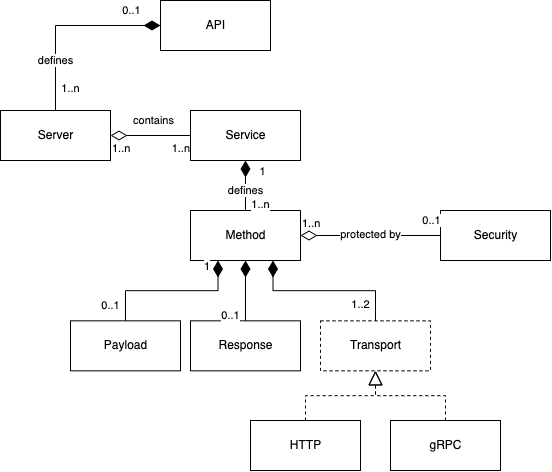

The diagram above was exported from draw.io. Its source (the exported page's mxGraphModel, read from the mxfile embedded in the PNG):
<mxGraphModel dx="776" dy="503" grid="1" gridSize="10" guides="1" tooltips="1" connect="1" arrows="1" fold="1" page="1" pageScale="1" pageWidth="850" pageHeight="1100" math="0" shadow="0">
  <root>
    <mxCell id="0" />
    <mxCell id="1" parent="0" />
    <mxCell id="f9Uzm_iMBPEU6mSkufI4-1" value="API" style="html=1;" vertex="1" parent="1">
      <mxGeometry x="380" y="70" width="110" height="50" as="geometry" />
    </mxCell>
    <mxCell id="f9Uzm_iMBPEU6mSkufI4-2" value="Server" style="html=1;" vertex="1" parent="1">
      <mxGeometry x="220" y="180" width="110" height="50" as="geometry" />
    </mxCell>
    <mxCell id="f9Uzm_iMBPEU6mSkufI4-3" value="Service" style="html=1;" vertex="1" parent="1">
      <mxGeometry x="410" y="180" width="110" height="50" as="geometry" />
    </mxCell>
    <mxCell id="f9Uzm_iMBPEU6mSkufI4-8" value="" style="endArrow=none;html=1;endSize=12;startArrow=diamondThin;startSize=14;startFill=1;edgeStyle=orthogonalEdgeStyle;align=left;verticalAlign=bottom;rounded=0;exitX=0;exitY=0.5;exitDx=0;exitDy=0;entryX=0.5;entryY=0;entryDx=0;entryDy=0;endFill=0;" edge="1" parent="1" source="f9Uzm_iMBPEU6mSkufI4-1" target="f9Uzm_iMBPEU6mSkufI4-2">
      <mxGeometry x="-1" y="3" relative="1" as="geometry">
        <mxPoint x="160" y="80" as="sourcePoint" />
        <mxPoint x="320" y="410" as="targetPoint" />
      </mxGeometry>
    </mxCell>
    <mxCell id="f9Uzm_iMBPEU6mSkufI4-9" value="0..1" style="edgeLabel;html=1;align=center;verticalAlign=middle;resizable=0;points=[];" vertex="1" connectable="0" parent="f9Uzm_iMBPEU6mSkufI4-8">
      <mxGeometry x="-0.5022" y="-1" relative="1" as="geometry">
        <mxPoint x="18" y="-14" as="offset" />
      </mxGeometry>
    </mxCell>
    <mxCell id="f9Uzm_iMBPEU6mSkufI4-13" value="defines" style="edgeLabel;html=1;align=center;verticalAlign=middle;resizable=0;points=[];" vertex="1" connectable="0" parent="f9Uzm_iMBPEU6mSkufI4-8">
      <mxGeometry x="0.4667" relative="1" as="geometry">
        <mxPoint as="offset" />
      </mxGeometry>
    </mxCell>
    <mxCell id="f9Uzm_iMBPEU6mSkufI4-18" value="1..n" style="edgeLabel;html=1;align=center;verticalAlign=middle;resizable=0;points=[];" vertex="1" connectable="0" parent="f9Uzm_iMBPEU6mSkufI4-8">
      <mxGeometry x="0.7667" y="2" relative="1" as="geometry">
        <mxPoint x="13" as="offset" />
      </mxGeometry>
    </mxCell>
    <mxCell id="f9Uzm_iMBPEU6mSkufI4-10" value="contains" style="endArrow=none;html=1;endSize=12;startArrow=diamondThin;startSize=14;startFill=0;edgeStyle=orthogonalEdgeStyle;rounded=0;entryX=0;entryY=0.5;entryDx=0;entryDy=0;endFill=0;" edge="1" parent="1" source="f9Uzm_iMBPEU6mSkufI4-2" target="f9Uzm_iMBPEU6mSkufI4-3">
      <mxGeometry x="0.0667" y="15" relative="1" as="geometry">
        <mxPoint x="260" y="290" as="sourcePoint" />
        <mxPoint x="420" y="290" as="targetPoint" />
        <mxPoint as="offset" />
      </mxGeometry>
    </mxCell>
    <mxCell id="f9Uzm_iMBPEU6mSkufI4-11" value="1..n" style="edgeLabel;resizable=0;html=1;align=left;verticalAlign=top;" connectable="0" vertex="1" parent="f9Uzm_iMBPEU6mSkufI4-10">
      <mxGeometry x="-1" relative="1" as="geometry" />
    </mxCell>
    <mxCell id="f9Uzm_iMBPEU6mSkufI4-12" value="1..n" style="edgeLabel;resizable=0;html=1;align=right;verticalAlign=top;" connectable="0" vertex="1" parent="f9Uzm_iMBPEU6mSkufI4-10">
      <mxGeometry x="1" relative="1" as="geometry" />
    </mxCell>
    <mxCell id="f9Uzm_iMBPEU6mSkufI4-14" value="Method" style="html=1;" vertex="1" parent="1">
      <mxGeometry x="410" y="280" width="110" height="50" as="geometry" />
    </mxCell>
    <mxCell id="f9Uzm_iMBPEU6mSkufI4-15" value="" style="endArrow=none;html=1;endSize=12;startArrow=diamondThin;startSize=14;startFill=1;edgeStyle=orthogonalEdgeStyle;align=left;verticalAlign=bottom;rounded=0;exitX=0.5;exitY=1;exitDx=0;exitDy=0;entryX=0.5;entryY=0;entryDx=0;entryDy=0;endFill=0;" edge="1" parent="1" source="f9Uzm_iMBPEU6mSkufI4-3" target="f9Uzm_iMBPEU6mSkufI4-14">
      <mxGeometry x="-1" y="3" relative="1" as="geometry">
        <mxPoint x="280" y="105" as="sourcePoint" />
        <mxPoint x="215" y="190" as="targetPoint" />
      </mxGeometry>
    </mxCell>
    <mxCell id="f9Uzm_iMBPEU6mSkufI4-16" value="1" style="edgeLabel;html=1;align=center;verticalAlign=middle;resizable=0;points=[];" vertex="1" connectable="0" parent="f9Uzm_iMBPEU6mSkufI4-15">
      <mxGeometry x="-0.5022" y="-1" relative="1" as="geometry">
        <mxPoint x="18" y="-2" as="offset" />
      </mxGeometry>
    </mxCell>
    <mxCell id="f9Uzm_iMBPEU6mSkufI4-17" value="defines" style="edgeLabel;html=1;align=center;verticalAlign=middle;resizable=0;points=[];" vertex="1" connectable="0" parent="f9Uzm_iMBPEU6mSkufI4-15">
      <mxGeometry x="0.4667" relative="1" as="geometry">
        <mxPoint y="-7" as="offset" />
      </mxGeometry>
    </mxCell>
    <mxCell id="f9Uzm_iMBPEU6mSkufI4-19" value="1..n" style="edgeLabel;html=1;align=center;verticalAlign=middle;resizable=0;points=[];" vertex="1" connectable="0" parent="f9Uzm_iMBPEU6mSkufI4-15">
      <mxGeometry x="0.7222" y="1" relative="1" as="geometry">
        <mxPoint x="14" as="offset" />
      </mxGeometry>
    </mxCell>
    <mxCell id="f9Uzm_iMBPEU6mSkufI4-20" value="Payload" style="html=1;" vertex="1" parent="1">
      <mxGeometry x="290" y="390.33" width="110" height="50" as="geometry" />
    </mxCell>
    <mxCell id="f9Uzm_iMBPEU6mSkufI4-21" value="Response" style="html=1;" vertex="1" parent="1">
      <mxGeometry x="410" y="390.33" width="110" height="50" as="geometry" />
    </mxCell>
    <mxCell id="f9Uzm_iMBPEU6mSkufI4-22" value="Transport" style="html=1;dashed=1;" vertex="1" parent="1">
      <mxGeometry x="540" y="390.33" width="110" height="50" as="geometry" />
    </mxCell>
    <mxCell id="f9Uzm_iMBPEU6mSkufI4-23" value="1" style="endArrow=none;html=1;endSize=12;startArrow=diamondThin;startSize=14;startFill=1;edgeStyle=orthogonalEdgeStyle;align=left;verticalAlign=bottom;rounded=0;endFill=0;entryX=0.5;entryY=0;entryDx=0;entryDy=0;exitX=0.25;exitY=1;exitDx=0;exitDy=0;" edge="1" parent="1" source="f9Uzm_iMBPEU6mSkufI4-14" target="f9Uzm_iMBPEU6mSkufI4-20">
      <mxGeometry x="-0.4035" y="-15" relative="1" as="geometry">
        <mxPoint x="110" y="350" as="sourcePoint" />
        <mxPoint x="270" y="350" as="targetPoint" />
        <mxPoint as="offset" />
      </mxGeometry>
    </mxCell>
    <mxCell id="f9Uzm_iMBPEU6mSkufI4-24" value="0..1" style="edgeLabel;html=1;align=center;verticalAlign=middle;resizable=0;points=[];" vertex="1" connectable="0" parent="f9Uzm_iMBPEU6mSkufI4-23">
      <mxGeometry x="0.7895" y="1" relative="1" as="geometry">
        <mxPoint x="-16" as="offset" />
      </mxGeometry>
    </mxCell>
    <mxCell id="f9Uzm_iMBPEU6mSkufI4-25" value="" style="endArrow=none;html=1;endSize=12;startArrow=diamondThin;startSize=14;startFill=1;edgeStyle=orthogonalEdgeStyle;align=left;verticalAlign=bottom;rounded=0;endFill=0;entryX=0.5;entryY=0;entryDx=0;entryDy=0;exitX=0.5;exitY=1;exitDx=0;exitDy=0;" edge="1" parent="1" source="f9Uzm_iMBPEU6mSkufI4-14" target="f9Uzm_iMBPEU6mSkufI4-21">
      <mxGeometry x="-0.4035" y="-15" relative="1" as="geometry">
        <mxPoint x="447.5" y="360" as="sourcePoint" />
        <mxPoint x="355" y="410" as="targetPoint" />
        <mxPoint as="offset" />
      </mxGeometry>
    </mxCell>
    <mxCell id="f9Uzm_iMBPEU6mSkufI4-26" value="0..1" style="edgeLabel;html=1;align=center;verticalAlign=middle;resizable=0;points=[];" vertex="1" connectable="0" parent="f9Uzm_iMBPEU6mSkufI4-25">
      <mxGeometry x="0.7895" y="1" relative="1" as="geometry">
        <mxPoint x="-16" as="offset" />
      </mxGeometry>
    </mxCell>
    <mxCell id="f9Uzm_iMBPEU6mSkufI4-27" value="HTTP" style="html=1;" vertex="1" parent="1">
      <mxGeometry x="470" y="490" width="110" height="50" as="geometry" />
    </mxCell>
    <mxCell id="f9Uzm_iMBPEU6mSkufI4-28" value="gRPC" style="html=1;" vertex="1" parent="1">
      <mxGeometry x="610" y="490" width="110" height="50" as="geometry" />
    </mxCell>
    <mxCell id="f9Uzm_iMBPEU6mSkufI4-29" value="" style="endArrow=none;html=1;endSize=12;startArrow=diamondThin;startSize=14;startFill=1;edgeStyle=orthogonalEdgeStyle;align=left;verticalAlign=bottom;rounded=0;endFill=0;entryX=0.5;entryY=0;entryDx=0;entryDy=0;exitX=0.75;exitY=1;exitDx=0;exitDy=0;" edge="1" parent="1" source="f9Uzm_iMBPEU6mSkufI4-14" target="f9Uzm_iMBPEU6mSkufI4-22">
      <mxGeometry x="-0.4035" y="-15" relative="1" as="geometry">
        <mxPoint x="475" y="360" as="sourcePoint" />
        <mxPoint x="475" y="410" as="targetPoint" />
        <mxPoint as="offset" />
      </mxGeometry>
    </mxCell>
    <mxCell id="f9Uzm_iMBPEU6mSkufI4-30" value="1..2" style="edgeLabel;html=1;align=center;verticalAlign=middle;resizable=0;points=[];" vertex="1" connectable="0" parent="f9Uzm_iMBPEU6mSkufI4-29">
      <mxGeometry x="0.7895" y="1" relative="1" as="geometry">
        <mxPoint x="-16" as="offset" />
      </mxGeometry>
    </mxCell>
    <mxCell id="f9Uzm_iMBPEU6mSkufI4-31" value="" style="endArrow=block;dashed=1;endFill=0;endSize=12;html=1;rounded=0;entryX=0.5;entryY=1;entryDx=0;entryDy=0;edgeStyle=orthogonalEdgeStyle;exitX=0.5;exitY=0;exitDx=0;exitDy=0;" edge="1" parent="1" source="f9Uzm_iMBPEU6mSkufI4-27" target="f9Uzm_iMBPEU6mSkufI4-22">
      <mxGeometry width="160" relative="1" as="geometry">
        <mxPoint x="260" y="520.33" as="sourcePoint" />
        <mxPoint x="420" y="520.33" as="targetPoint" />
      </mxGeometry>
    </mxCell>
    <mxCell id="f9Uzm_iMBPEU6mSkufI4-32" value="" style="endArrow=block;dashed=1;endFill=0;endSize=12;html=1;rounded=0;edgeStyle=orthogonalEdgeStyle;exitX=0.5;exitY=0;exitDx=0;exitDy=0;entryX=0.5;entryY=1;entryDx=0;entryDy=0;" edge="1" parent="1" source="f9Uzm_iMBPEU6mSkufI4-28" target="f9Uzm_iMBPEU6mSkufI4-22">
      <mxGeometry width="160" relative="1" as="geometry">
        <mxPoint x="535" y="510.33" as="sourcePoint" />
        <mxPoint x="590" y="440.33" as="targetPoint" />
      </mxGeometry>
    </mxCell>
    <mxCell id="f9Uzm_iMBPEU6mSkufI4-33" value="Security" style="html=1;" vertex="1" parent="1">
      <mxGeometry x="660" y="280" width="110" height="50" as="geometry" />
    </mxCell>
    <mxCell id="f9Uzm_iMBPEU6mSkufI4-34" value="1..n" style="endArrow=none;html=1;endSize=12;startArrow=diamondThin;startSize=14;startFill=0;edgeStyle=orthogonalEdgeStyle;align=left;verticalAlign=bottom;rounded=0;endFill=0;exitX=1;exitY=0.5;exitDx=0;exitDy=0;entryX=0;entryY=0.5;entryDx=0;entryDy=0;" edge="1" parent="1" source="f9Uzm_iMBPEU6mSkufI4-14" target="f9Uzm_iMBPEU6mSkufI4-33">
      <mxGeometry x="-1" y="3" relative="1" as="geometry">
        <mxPoint x="540" y="260" as="sourcePoint" />
        <mxPoint x="700" y="260" as="targetPoint" />
      </mxGeometry>
    </mxCell>
    <mxCell id="f9Uzm_iMBPEU6mSkufI4-35" value="0..1" style="edgeLabel;html=1;align=center;verticalAlign=middle;resizable=0;points=[];" vertex="1" connectable="0" parent="f9Uzm_iMBPEU6mSkufI4-34">
      <mxGeometry x="0.7747" y="2" relative="1" as="geometry">
        <mxPoint x="6" y="-13" as="offset" />
      </mxGeometry>
    </mxCell>
    <mxCell id="f9Uzm_iMBPEU6mSkufI4-36" value="protected by" style="edgeLabel;html=1;align=center;verticalAlign=middle;resizable=0;points=[];" vertex="1" connectable="0" parent="f9Uzm_iMBPEU6mSkufI4-34">
      <mxGeometry x="-0.1896" y="1" relative="1" as="geometry">
        <mxPoint x="13" as="offset" />
      </mxGeometry>
    </mxCell>
  </root>
</mxGraphModel>